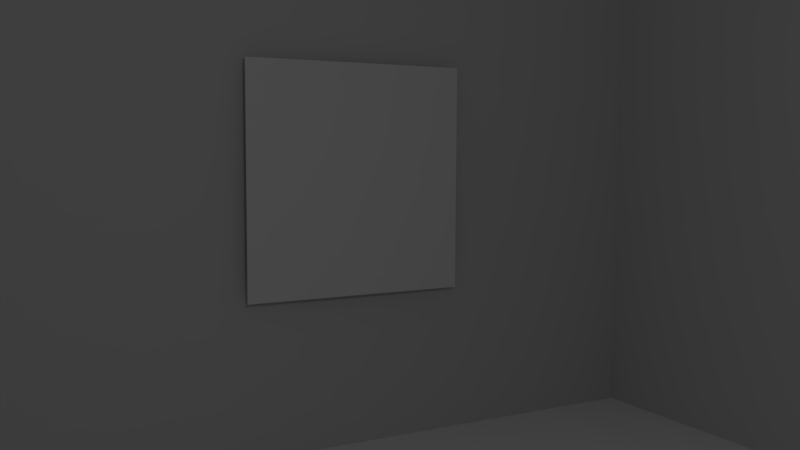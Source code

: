 # Source: mapeadoPlano.blend  (saved by Blender 2.77.0; exported with 4.5.12 LTS)
import bpy
from mathutils import Matrix  # noqa: F401  (used for matrix-valued properties, if any)

bpy.ops.wm.read_factory_settings(use_empty=True)
scene = bpy.context.scene
scene.name = 'Scene'

# ---- collections
col_collection_1 = bpy.data.collections.new('Collection 1'); scene.collection.children.link(col_collection_1)

# ---- materials (node trees are filled in below, after node groups)
mat_material_001 = bpy.data.materials.new('Material.001')
mat_material_001.alpha_threshold = 0.0
mat_material_001.use_transparent_shadow = False
mat_material_001.diffuse_color = (0.9551, 0.9551, 0.9551, 1.0)
mat_material_001.roughness = 0.5
mat_material = bpy.data.materials.new('Material')
mat_material.alpha_threshold = 0.0
mat_material.use_transparent_shadow = False
mat_material.diffuse_color = (0.6267, 0.6267, 0.6267, 1.0)
mat_material.roughness = 0.5
mat_material.line_color = (0.0, 0.0, 0.0, 1.0)

# ---- material node trees

# ---- world
world_world = bpy.data.worlds.new('World'); scene.world = world_world
world_world.color = (0.05088, 0.05088, 0.05088)
world_world.use_sun_shadow = False
world_world.sun_shadow_jitter_overblur = 0.0
world_world.cycles.sampling_method = 'MANUAL'

# ---- cameras
cam_camera = bpy.data.cameras.new('Camera')
cam_camera.clip_end = 100.0
cam_camera.lens = 35.0
cam_camera.sensor_width = 32.0
cam_camera.sensor_height = 18.0
cam_camera.ortho_scale = 7.314
cam_camera.dof.focus_distance = 0.0
cam_camera.dof.aperture_fstop = 128.0

# ---- lights
light_lamp = bpy.data.lights.new('Lamp', 'POINT')
light_lamp.transmission_factor = 0.0
light_lamp.cutoff_distance = 30.0
light_lamp.energy = 100.0
light_lamp.shadow_buffer_clip_start = 1.001
light_lamp.shadow_soft_size = 0.1
light_lamp.shadow_maximum_resolution = 0.006
light_lamp.use_absolute_resolution = True

# ---- meshes
me_plane_001 = bpy.data.meshes.new('Plane.001')
me_plane_001.from_pydata([(-1.0, -1.0, 0.0), (1.0, -1.0, 0.0), (-1.0, 1.0, 0.0), (1.0, 1.0, 0.0)], [], [(0, 1, 3, 2)])
me_plane_001.use_remesh_preserve_volume = False
me_plane_001.use_remesh_preserve_attributes = False
me_plane_001.use_mirror_vertex_groups = False
me_plane_001.update()
me_plane = bpy.data.meshes.new('Plane')
me_plane.from_pydata([(-0.159, -1.289, 0.0), (1.0, -1.289, 0.0), (-0.159, 1.01, 0.0), (1.0, 1.01, 0.0)], [], [(0, 1, 3, 2)])
me_plane.materials.append(mat_material_001)
me_plane.use_remesh_preserve_volume = False
me_plane.use_remesh_preserve_attributes = False
me_plane.use_mirror_vertex_groups = False
me_plane.update()
me_cube = bpy.data.meshes.new('Cube')
me_cube.from_pydata([(-0.2217, 6.234, -0.4481), (-5.698, -4.174, -0.4481), (-5.698, 6.234, -0.4481), (-0.2217, 6.234, 9.071), (-5.698, -4.174, 9.071), (-5.698, 6.234, 9.071)], [], [(1, 2, 5, 4), (3, 5, 2, 0)])
me_cube.materials.append(mat_material)
me_cube.use_remesh_preserve_volume = False
me_cube.use_remesh_preserve_attributes = False
me_cube.use_mirror_vertex_groups = False
me_cube.update()

# ---- objects
ob_plane_001 = bpy.data.objects.new('Plane.001', me_plane_001)
ob_plane = bpy.data.objects.new('Plane', me_plane)
ob_cube = bpy.data.objects.new('Cube', me_cube)
ob_lamp = bpy.data.objects.new('Lamp', light_lamp)
ob_camera = bpy.data.objects.new('Camera', cam_camera)

# ---- transforms, parenting, visibility, modifiers, constraints
ob_plane_001.location = (-5.529, 1.093, 3.577)
ob_plane_001.rotation_euler = (0.0, 1.571, 0.0)
ob_plane_001.scale = (1.691, 1.691, 1.691)
ob_plane_001.lineart.crease_threshold = 0.0
ob_plane.location = (-5.132, 1.788, -0.4087)
ob_plane.scale = (4.633, 4.633, 4.633)
ob_plane.lineart.crease_threshold = 0.0
ob_cube.location = (0.0, 0.0, 0.0)
ob_cube.lock_rotations_4d = False
ob_cube.empty_display_type = 'ARROWS'
ob_cube.lineart.crease_threshold = 0.0
ob_lamp.location = (4.076, -1.722, 5.904)
ob_lamp.rotation_euler = (0.6503, 0.05522, 1.866)
ob_lamp.lock_rotations_4d = False
ob_lamp.empty_display_type = 'ARROWS'
ob_lamp.color = (0.0, 0.0, 0.0, 0.0)
ob_lamp.lineart.crease_threshold = 0.0
ob_camera.location = (5.934, -4.513, 4.074)
ob_camera.rotation_euler = (1.481, -0.004255, 1.068)
ob_camera.lock_rotations_4d = False
ob_camera.empty_display_type = 'ARROWS'
ob_camera.color = (0.0, 0.0, 0.0, 0.0)
ob_camera.display_type = 'WIRE'
ob_camera.lineart.crease_threshold = 0.0

# ---- collection membership
col_collection_1.objects.link(ob_plane_001)
col_collection_1.objects.link(ob_plane)
col_collection_1.objects.link(ob_cube)
col_collection_1.objects.link(ob_lamp)
col_collection_1.objects.link(ob_camera)

# ---- scene / render settings (as saved in the file)
scene.camera = ob_camera
scene.frame_start = 1; scene.frame_end = 250; scene.frame_set(1)
scene.render.engine = 'BLENDER_EEVEE_NEXT'
scene.render.resolution_percentage = 50
scene.render.dither_intensity = 0.0
scene.cycles.use_denoising = False
scene.cycles.samples = 128
scene.cycles.sampling_pattern = 'TABULATED_SOBOL'
scene.cycles.light_sampling_threshold = 0.0
scene.cycles.use_adaptive_sampling = False
scene.cycles.use_light_tree = False
scene.cycles.blur_glossy = 0.0
scene.cycles.sample_clamp_indirect = 0.0
scene.view_settings.view_transform = 'Standard'
bpy.context.view_layer.update()
